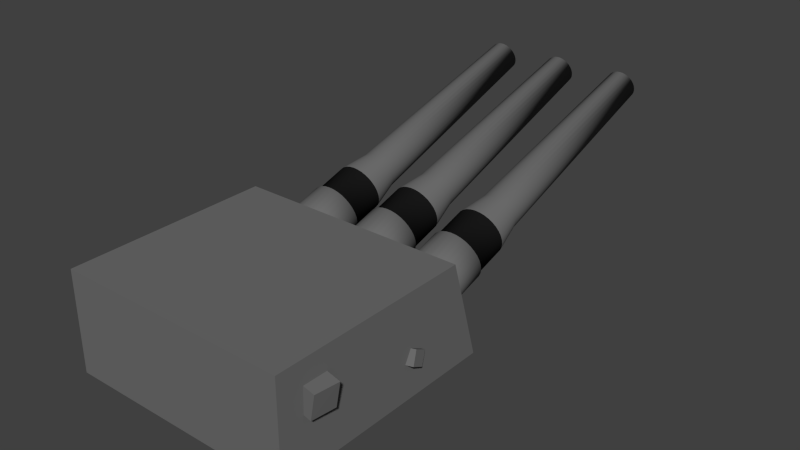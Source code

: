 # Source: turret.blend  (saved by Blender 2.68.0; exported with 4.5.12 LTS)
import bpy
from mathutils import Matrix  # noqa: F401  (used for matrix-valued properties, if any)

bpy.ops.wm.read_factory_settings(use_empty=True)
scene = bpy.context.scene
scene.name = 'Scene'

# ---- collections
col_collection_1 = bpy.data.collections.new('Collection 1'); scene.collection.children.link(col_collection_1)

# ---- materials (node trees are filled in below, after node groups)
mat_basecolor = bpy.data.materials.new('BaseColor')
mat_basecolor.alpha_threshold = 0.0
mat_basecolor.use_transparent_shadow = False
mat_basecolor.diffuse_color = (0.1574, 0.1574, 0.1574, 1.0)
mat_basecolor.specular_color = (0.1789, 0.1789, 0.1789)
mat_basecolor.roughness = 0.5
mat_basecolor.line_color = (0.0, 0.0, 0.0, 1.0)
mat_cannonaccent = bpy.data.materials.new('CannonAccent')
mat_cannonaccent.alpha_threshold = 0.0
mat_cannonaccent.use_transparent_shadow = False
mat_cannonaccent.diffuse_color = (0.01002, 0.01002, 0.01002, 1.0)
mat_cannonaccent.specular_color = (0.06998, 0.06998, 0.06998)
mat_cannonaccent.roughness = 0.5
mat_cannonaccent.line_color = (0.0, 0.0, 0.0, 1.0)
mat_insidecannon = bpy.data.materials.new('InsideCannon')
mat_insidecannon.alpha_threshold = 0.0
mat_insidecannon.use_transparent_shadow = False
mat_insidecannon.diffuse_color = (0.0, 0.0, 0.0, 1.0)
mat_insidecannon.specular_color = (0.0, 0.0, 0.0)
mat_insidecannon.roughness = 0.5
mat_insidecannon.line_color = (0.0, 0.0, 0.0, 1.0)

# ---- material node trees

# ---- world
world_world = bpy.data.worlds.new('World'); scene.world = world_world
world_world.color = (0.05088, 0.05088, 0.05088)
world_world.use_sun_shadow = False
world_world.sun_shadow_jitter_overblur = 0.0
world_world.cycles.sampling_method = 'MANUAL'
world_world.cycles.sample_map_resolution = 256

# ---- meshes
me_cylinder = bpy.data.meshes.new('Cylinder')
me_cylinder.from_pydata([(0.0, 1.0, -1.0), (0.0, 1.0, 1.0), (0.1951, 0.9808, -1.0), (0.1951, 0.9808, 1.0), (0.3827, 0.9239, -1.0), (0.3827, 0.9239, 1.0), (0.5556, 0.8315, -1.0), (0.5556, 0.8315, 1.0), (0.7071, 0.7071, -1.0), (0.7071, 0.7071, 1.0), (0.8315, 0.5556, -1.0), (0.8315, 0.5556, 1.0), (0.9239, 0.3827, -1.0), (0.9239, 0.3827, 1.0), (0.9808, 0.1951, -1.0), (0.9808, 0.1951, 1.0), (1.0, 7.55e-08, -1.0), (1.0, 7.55e-08, 1.0), (0.9808, -0.1951, -1.0), (0.9808, -0.1951, 1.0), (0.9239, -0.3827, -1.0), (0.9239, -0.3827, 1.0), (0.8315, -0.5556, -1.0), (0.8315, -0.5556, 1.0), (0.7071, -0.7071, -1.0), (0.7071, -0.7071, 1.0), (0.5556, -0.8315, -1.0), (0.5556, -0.8315, 1.0), (0.3827, -0.9239, -1.0), (0.3827, -0.9239, 1.0), (0.1951, -0.9808, -1.0), (0.1951, -0.9808, 1.0), (-3.258e-07, -1.0, -1.0), (-3.258e-07, -1.0, 1.0), (-0.1951, -0.9808, -1.0), (-0.1951, -0.9808, 1.0), (-0.3827, -0.9239, -1.0), (-0.3827, -0.9239, 1.0), (-0.5556, -0.8315, -1.0), (-0.5556, -0.8315, 1.0), (-0.7071, -0.7071, -1.0), (-0.7071, -0.7071, 1.0), (-0.8315, -0.5556, -1.0), (-0.8315, -0.5556, 1.0), (-0.9239, -0.3827, -1.0), (-0.9239, -0.3827, 1.0), (-0.9808, -0.1951, -1.0), (-0.9808, -0.1951, 1.0), (-1.0, 9.656e-07, -1.0), (-1.0, 9.656e-07, 1.0), (-0.9808, 0.1951, -1.0), (-0.9808, 0.1951, 1.0), (-0.9239, 0.3827, -1.0), (-0.9239, 0.3827, 1.0), (-0.8315, 0.5556, -1.0), (-0.8315, 0.5556, 1.0), (-0.7071, 0.7071, -1.0), (-0.7071, 0.7071, 1.0), (-0.5556, 0.8315, -1.0), (-0.5556, 0.8315, 1.0), (-0.3827, 0.9239, -1.0), (-0.3827, 0.9239, 1.0), (-0.1951, 0.9808, -1.0), (-0.1951, 0.9808, 1.0), (-1.242, -1.282, 0.6875), (-1.242, 1.263, 0.6875), (1.303, 1.263, 0.6875), (1.303, -1.282, 0.6875), (-1.242, -1.282, 8.477), (-1.242, 0.9418, 8.477), (1.303, 0.9418, 8.477), (1.303, -1.282, 8.477), (0.0536, 1.706, 4.005), (0.0002166, 1.707, 3.969), (0.0002169, 1.142, 2.578), (0.0002167, 1.71, 3.805), (0.05803, 1.141, 2.616), (0.05803, 1.708, 3.844), (0.1136, 1.136, 2.731), (0.1136, 1.703, 3.959), (0.1649, 1.128, 2.918), (0.1649, 1.695, 4.145), (0.2098, 1.117, 3.169), (0.2098, 1.684, 4.396), (0.2466, 1.104, 3.474), (0.2466, 1.671, 4.702), (0.274, 1.089, 3.823), (0.274, 1.656, 5.051), (0.2909, 1.073, 4.202), (0.2909, 1.64, 5.43), (0.2966, 1.056, 4.595), (0.2966, 1.623, 5.823), (0.2909, 1.039, 4.989), (0.2909, 1.606, 6.217), (0.274, 1.023, 5.368), (0.274, 1.59, 6.595), (0.2466, 1.008, 5.717), (0.2466, 1.575, 6.944), (0.2098, 0.9952, 6.022), (0.2098, 1.562, 7.25), (0.1649, 0.9845, 6.273), (0.1649, 1.552, 7.501), (0.1136, 0.9765, 6.46), (0.1136, 1.544, 7.688), (0.05803, 0.9716, 6.575), (0.05803, 1.539, 7.802), (0.0002166, 0.97, 6.613), (0.0002164, 1.537, 7.841), (-0.0576, 0.9716, 6.575), (-0.0576, 1.539, 7.802), (-0.1132, 0.9765, 6.46), (-0.1132, 1.544, 7.688), (-0.1644, 0.9845, 6.273), (-0.1644, 1.552, 7.501), (-0.2093, 0.9952, 6.022), (-0.2093, 1.562, 7.25), (-0.2462, 1.008, 5.717), (-0.2462, 1.575, 6.944), (-0.2736, 1.023, 5.368), (-0.2736, 1.59, 6.595), (-0.2904, 1.039, 4.989), (-0.2904, 1.606, 6.217), (-0.2961, 1.056, 4.595), (-0.2961, 1.623, 5.823), (-0.2904, 1.073, 4.202), (-0.2904, 1.64, 5.43), (-0.2736, 1.089, 3.823), (-0.2736, 1.656, 5.051), (-0.2462, 1.104, 3.474), (-0.2462, 1.671, 4.702), (-0.2093, 1.117, 3.169), (-0.2093, 1.684, 4.396), (-0.1644, 1.128, 2.918), (-0.1644, 1.695, 4.145), (-0.1132, 1.136, 2.731), (-0.1132, 1.703, 3.959), (-0.0576, 1.141, 2.616), (-0.0576, 1.708, 3.844), (0.1049, 1.701, 4.111), (0.1522, 1.694, 4.283), (0.1937, 1.684, 4.515), (0.2277, 1.672, 4.798), (0.253, 1.658, 5.12), (0.2686, 1.643, 5.469), (0.2739, 1.628, 5.833), (0.2686, 1.612, 6.196), (0.253, 1.597, 6.546), (0.2277, 1.583, 6.868), (0.1937, 1.571, 7.15), (0.1522, 1.561, 7.382), (0.1049, 1.554, 7.554), (0.0536, 1.55, 7.66), (0.0002164, 1.548, 7.696), (-0.05317, 1.55, 7.66), (-0.1045, 1.554, 7.554), (-0.1518, 1.561, 7.382), (-0.1933, 1.571, 7.15), (-0.2273, 1.583, 6.868), (-0.2526, 1.597, 6.546), (-0.2682, 1.612, 6.196), (-0.2734, 1.628, 5.833), (-0.2682, 1.643, 5.469), (-0.2526, 1.658, 5.12), (-0.2273, 1.672, 4.798), (-0.1933, 1.684, 4.515), (-0.1518, 1.694, 4.283), (-0.1045, 1.701, 4.111), (-0.05317, 1.706, 4.005), (0.0536, 2.073, 4.801), (0.0002165, 2.075, 4.765), (0.1049, 2.069, 4.907), (0.1522, 2.061, 5.079), (0.1937, 2.052, 5.311), (0.2277, 2.04, 5.593), (0.253, 2.026, 5.916), (0.2686, 2.011, 6.265), (0.2739, 1.995, 6.629), (0.2686, 1.98, 6.992), (0.253, 1.965, 7.342), (0.2277, 1.951, 7.664), (0.1937, 1.939, 7.946), (0.1522, 1.929, 8.178), (0.1049, 1.922, 8.35), (0.0536, 1.917, 8.456), (0.0002162, 1.916, 8.492), (-0.05317, 1.917, 8.456), (-0.1045, 1.922, 8.35), (-0.1518, 1.929, 8.178), (-0.1933, 1.939, 7.946), (-0.2273, 1.951, 7.664), (-0.2526, 1.965, 7.342), (-0.2682, 1.98, 6.992), (-0.2734, 1.995, 6.629), (-0.2682, 2.011, 6.265), (-0.2526, 2.026, 5.916), (-0.2273, 2.04, 5.593), (-0.1933, 2.052, 5.311), (-0.1518, 2.061, 5.079), (-0.1045, 2.069, 4.907), (-0.05317, 2.073, 4.801), (0.04251, 2.361, 5.838), (0.0002163, 2.362, 5.809), (0.08318, 2.357, 5.922), (0.1207, 2.351, 6.058), (0.1535, 2.343, 6.242), (0.1805, 2.334, 6.465), (0.2005, 2.323, 6.721), (0.2128, 2.311, 6.998), (0.217, 2.299, 7.285), (0.2128, 2.286, 7.573), (0.2005, 2.274, 7.85), (0.1805, 2.264, 8.106), (0.1535, 2.254, 8.329), (0.1207, 2.246, 8.513), (0.08318, 2.24, 8.649), (0.04251, 2.237, 8.733), (0.0002161, 2.236, 8.762), (-0.04208, 2.237, 8.733), (-0.08275, 2.24, 8.649), (-0.1202, 2.246, 8.513), (-0.1531, 2.254, 8.329), (-0.18, 2.264, 8.106), (-0.2001, 2.274, 7.85), (-0.2124, 2.286, 7.573), (-0.2166, 2.299, 7.285), (-0.2124, 2.311, 6.998), (-0.2001, 2.323, 6.721), (-0.18, 2.334, 6.465), (-0.1531, 2.343, 6.242), (-0.1202, 2.351, 6.058), (-0.08275, 2.357, 5.922), (-0.04208, 2.361, 5.838), (0.03301, 4.664, 11.18), (0.0002151, 4.665, 11.16), (0.06455, 4.661, 11.25), (0.09361, 4.656, 11.35), (0.1191, 4.65, 11.49), (0.14, 4.643, 11.67), (0.1555, 4.635, 11.86), (0.1651, 4.625, 12.08), (0.1683, 4.616, 12.3), (0.1651, 4.606, 12.53), (0.1555, 4.597, 12.74), (0.14, 4.589, 12.94), (0.1191, 4.581, 13.11), (0.09361, 4.575, 13.25), (0.06455, 4.571, 13.36), (0.03301, 4.568, 13.43), (0.000215, 4.567, 13.45), (-0.03258, 4.568, 13.43), (-0.06412, 4.571, 13.36), (-0.09318, 4.575, 13.25), (-0.1187, 4.581, 13.11), (-0.1396, 4.589, 12.94), (-0.1551, 4.597, 12.74), (-0.1647, 4.606, 12.53), (-0.1679, 4.616, 12.3), (-0.1647, 4.625, 12.08), (-0.1551, 4.635, 11.86), (-0.1396, 4.643, 11.67), (-0.1187, 4.65, 11.49), (-0.09318, 4.656, 11.35), (-0.06412, 4.661, 11.25), (-0.03258, 4.664, 11.18), (0.02574, 4.547, 11.2), (0.0002151, 4.547, 11.18), (0.05028, 4.545, 11.25), (0.0729, 4.541, 11.33), (0.09273, 4.536, 11.44), (0.109, 4.531, 11.58), (0.1211, 4.524, 11.73), (0.1285, 4.517, 11.9), (0.131, 4.509, 12.07), (0.1285, 4.502, 12.25), (0.1211, 4.495, 12.41), (0.109, 4.488, 12.57), (0.09273, 4.482, 12.7), (0.0729, 4.478, 12.81), (0.05028, 4.474, 12.9), (0.02574, 4.472, 12.95), (0.000215, 4.471, 12.96), (-0.02531, 4.472, 12.95), (-0.04985, 4.474, 12.9), (-0.07247, 4.478, 12.81), (-0.0923, 4.482, 12.7), (-0.1086, 4.488, 12.57), (-0.1207, 4.495, 12.41), (-0.1281, 4.502, 12.25), (-0.1306, 4.509, 12.07), (-0.1281, 4.517, 11.9), (-0.1207, 4.524, 11.73), (-0.1086, 4.531, 11.58), (-0.0923, 4.536, 11.44), (-0.07247, 4.541, 11.33), (-0.04985, 4.545, 11.25), (-0.02531, 4.547, 11.2), (0.8554, 1.706, 4.005), (0.802, 1.707, 3.969), (0.802, 1.142, 2.578), (0.802, 1.71, 3.805), (0.8598, 1.141, 2.616), (0.8598, 1.708, 3.844), (0.9154, 1.136, 2.731), (0.9154, 1.703, 3.959), (0.9666, 1.128, 2.918), (0.9666, 1.695, 4.145), (1.012, 1.117, 3.169), (1.012, 1.684, 4.396), (1.048, 1.104, 3.474), (1.048, 1.671, 4.702), (1.076, 1.089, 3.823), (1.076, 1.656, 5.051), (1.093, 1.073, 4.202), (1.093, 1.64, 5.43), (1.098, 1.056, 4.595), (1.098, 1.623, 5.823), (1.093, 1.039, 4.989), (1.093, 1.606, 6.217), (1.076, 1.023, 5.368), (1.076, 1.59, 6.595), (1.048, 1.008, 5.717), (1.048, 1.575, 6.944), (1.012, 0.9952, 6.022), (1.012, 1.562, 7.25), (0.9666, 0.9845, 6.273), (0.9666, 1.552, 7.501), (0.9154, 0.9765, 6.46), (0.9154, 1.544, 7.688), (0.8598, 0.9716, 6.575), (0.8598, 1.539, 7.802), (0.802, 0.97, 6.613), (0.802, 1.537, 7.841), (0.7442, 0.9716, 6.575), (0.7442, 1.539, 7.802), (0.6886, 0.9765, 6.46), (0.6886, 1.544, 7.688), (0.6373, 0.9845, 6.273), (0.6373, 1.552, 7.501), (0.5924, 0.9952, 6.022), (0.5924, 1.562, 7.25), (0.5556, 1.008, 5.717), (0.5556, 1.575, 6.944), (0.5282, 1.023, 5.368), (0.5282, 1.59, 6.595), (0.5113, 1.039, 4.989), (0.5113, 1.606, 6.217), (0.5056, 1.056, 4.595), (0.5056, 1.623, 5.823), (0.5113, 1.073, 4.202), (0.5113, 1.64, 5.43), (0.5282, 1.089, 3.823), (0.5282, 1.656, 5.051), (0.5556, 1.104, 3.474), (0.5556, 1.671, 4.702), (0.5924, 1.117, 3.169), (0.5924, 1.684, 4.396), (0.6373, 1.128, 2.918), (0.6373, 1.695, 4.145), (0.6886, 1.136, 2.731), (0.6886, 1.703, 3.959), (0.7442, 1.141, 2.616), (0.7442, 1.708, 3.844), (0.9067, 1.701, 4.111), (0.954, 1.694, 4.283), (0.9955, 1.684, 4.515), (1.03, 1.672, 4.798), (1.055, 1.658, 5.12), (1.07, 1.643, 5.469), (1.076, 1.628, 5.833), (1.07, 1.612, 6.196), (1.055, 1.597, 6.546), (1.03, 1.583, 6.868), (0.9955, 1.571, 7.15), (0.954, 1.561, 7.382), (0.9067, 1.554, 7.554), (0.8554, 1.55, 7.66), (0.802, 1.548, 7.696), (0.7486, 1.55, 7.66), (0.6973, 1.554, 7.554), (0.65, 1.561, 7.382), (0.6085, 1.571, 7.15), (0.5745, 1.583, 6.868), (0.5492, 1.597, 6.546), (0.5336, 1.612, 6.196), (0.5283, 1.628, 5.833), (0.5336, 1.643, 5.469), (0.5492, 1.658, 5.12), (0.5745, 1.672, 4.798), (0.6085, 1.684, 4.515), (0.65, 1.694, 4.283), (0.6973, 1.701, 4.111), (0.7486, 1.706, 4.005), (0.8554, 2.073, 4.801), (0.802, 2.075, 4.765), (0.9067, 2.069, 4.907), (0.954, 2.061, 5.079), (0.9955, 2.052, 5.311), (1.03, 2.04, 5.593), (1.055, 2.026, 5.916), (1.07, 2.011, 6.265), (1.076, 1.995, 6.629), (1.07, 1.98, 6.992), (1.055, 1.965, 7.342), (1.03, 1.951, 7.664), (0.9955, 1.939, 7.946), (0.954, 1.929, 8.178), (0.9067, 1.922, 8.35), (0.8554, 1.917, 8.456), (0.802, 1.916, 8.492), (0.7486, 1.917, 8.456), (0.6973, 1.922, 8.35), (0.65, 1.929, 8.178), (0.6085, 1.939, 7.946), (0.5745, 1.951, 7.664), (0.5492, 1.965, 7.342), (0.5336, 1.98, 6.992), (0.5283, 1.995, 6.629), (0.5336, 2.011, 6.265), (0.5492, 2.026, 5.916), (0.5745, 2.04, 5.593), (0.6085, 2.052, 5.311), (0.65, 2.061, 5.079), (0.6973, 2.069, 4.907), (0.7486, 2.073, 4.801), (0.8443, 2.361, 5.838), (0.802, 2.362, 5.809), (0.8849, 2.357, 5.922), (0.9224, 2.351, 6.058), (0.9553, 2.343, 6.242), (0.9822, 2.334, 6.465), (1.002, 2.323, 6.721), (1.015, 2.311, 6.998), (1.019, 2.299, 7.285), (1.015, 2.286, 7.573), (1.002, 2.274, 7.85), (0.9822, 2.264, 8.106), (0.9553, 2.254, 8.329), (0.9224, 2.246, 8.513), (0.8849, 2.24, 8.649), (0.8443, 2.237, 8.733), (0.802, 2.236, 8.762), (0.7597, 2.237, 8.733), (0.719, 2.24, 8.649), (0.6815, 2.246, 8.513), (0.6487, 2.254, 8.329), (0.6217, 2.264, 8.106), (0.6017, 2.274, 7.85), (0.5894, 2.286, 7.573), (0.5852, 2.299, 7.285), (0.5894, 2.311, 6.998), (0.6017, 2.323, 6.721), (0.6217, 2.334, 6.465), (0.6487, 2.343, 6.242), (0.6815, 2.351, 6.058), (0.719, 2.357, 5.922), (0.7597, 2.361, 5.838), (0.8348, 4.664, 11.18), (0.802, 4.665, 11.16), (0.8663, 4.661, 11.25), (0.8954, 4.656, 11.35), (0.9209, 4.65, 11.49), (0.9418, 4.643, 11.67), (0.9573, 4.635, 11.86), (0.9669, 4.625, 12.08), (0.9701, 4.616, 12.3), (0.9669, 4.606, 12.53), (0.9573, 4.597, 12.74), (0.9418, 4.589, 12.94), (0.9209, 4.581, 13.11), (0.8954, 4.575, 13.25), (0.8663, 4.571, 13.36), (0.8348, 4.568, 13.43), (0.802, 4.567, 13.45), (0.7692, 4.568, 13.43), (0.7376, 4.571, 13.36), (0.7086, 4.575, 13.25), (0.6831, 4.581, 13.11), (0.6622, 4.589, 12.94), (0.6467, 4.597, 12.74), (0.6371, 4.606, 12.53), (0.6339, 4.616, 12.3), (0.6371, 4.625, 12.08), (0.6467, 4.635, 11.86), (0.6622, 4.643, 11.67), (0.6831, 4.65, 11.49), (0.7086, 4.656, 11.35), (0.7376, 4.661, 11.25), (0.7692, 4.664, 11.18), (0.8275, 4.547, 11.2), (0.802, 4.547, 11.18), (0.8521, 4.545, 11.25), (0.8747, 4.541, 11.33), (0.8945, 4.536, 11.44), (0.9108, 4.531, 11.58), (0.9229, 4.524, 11.73), (0.9303, 4.517, 11.9), (0.9328, 4.509, 12.07), (0.9303, 4.502, 12.25), (0.9229, 4.495, 12.41), (0.9108, 4.488, 12.57), (0.8945, 4.482, 12.7), (0.8747, 4.478, 12.81), (0.8521, 4.474, 12.9), (0.8275, 4.472, 12.95), (0.802, 4.471, 12.96), (0.7765, 4.472, 12.95), (0.7519, 4.474, 12.9), (0.7293, 4.478, 12.81), (0.7095, 4.482, 12.7), (0.6932, 4.488, 12.57), (0.6811, 4.495, 12.41), (0.6737, 4.502, 12.25), (0.6711, 4.509, 12.07), (0.6737, 4.517, 11.9), (0.6811, 4.524, 11.73), (0.6932, 4.531, 11.58), (0.7095, 4.536, 11.44), (0.7293, 4.541, 11.33), (0.7519, 4.545, 11.25), (0.7765, 4.547, 11.2), (-0.7284, 1.706, 4.005), (-0.7818, 1.707, 3.969), (-0.7818, 1.142, 2.578), (-0.7818, 1.71, 3.805), (-0.7239, 1.141, 2.616), (-0.7239, 1.708, 3.844), (-0.6683, 1.136, 2.731), (-0.6683, 1.703, 3.959), (-0.6171, 1.128, 2.918), (-0.6171, 1.695, 4.145), (-0.5722, 1.117, 3.169), (-0.5722, 1.684, 4.396), (-0.5353, 1.104, 3.474), (-0.5353, 1.671, 4.702), (-0.508, 1.089, 3.823), (-0.508, 1.656, 5.051), (-0.4911, 1.073, 4.202), (-0.4911, 1.64, 5.43), (-0.4854, 1.056, 4.595), (-0.4854, 1.623, 5.823), (-0.4911, 1.039, 4.989), (-0.4911, 1.606, 6.217), (-0.508, 1.023, 5.368), (-0.508, 1.59, 6.595), (-0.5353, 1.008, 5.717), (-0.5353, 1.575, 6.944), (-0.5722, 0.9952, 6.022), (-0.5722, 1.562, 7.25), (-0.6171, 0.9845, 6.273), (-0.6171, 1.552, 7.501), (-0.6683, 0.9765, 6.46), (-0.6683, 1.544, 7.688), (-0.7239, 0.9716, 6.575), (-0.7239, 1.539, 7.802), (-0.7818, 0.97, 6.613), (-0.7818, 1.537, 7.841), (-0.8396, 0.9716, 6.575), (-0.8396, 1.539, 7.802), (-0.8952, 0.9765, 6.46), (-0.8952, 1.544, 7.688), (-0.9464, 0.9845, 6.273), (-0.9464, 1.552, 7.501), (-0.9913, 0.9952, 6.022), (-0.9913, 1.562, 7.25), (-1.028, 1.008, 5.717), (-1.028, 1.575, 6.944), (-1.056, 1.023, 5.368), (-1.056, 1.59, 6.595), (-1.072, 1.039, 4.989), (-1.072, 1.606, 6.217), (-1.078, 1.056, 4.595), (-1.078, 1.623, 5.823), (-1.072, 1.073, 4.202), (-1.072, 1.64, 5.43), (-1.056, 1.089, 3.823), (-1.056, 1.656, 5.051), (-1.028, 1.104, 3.474), (-1.028, 1.671, 4.702), (-0.9913, 1.117, 3.169), (-0.9913, 1.684, 4.396), (-0.9464, 1.128, 2.918), (-0.9464, 1.695, 4.145), (-0.8952, 1.136, 2.731), (-0.8952, 1.703, 3.959), (-0.8396, 1.141, 2.616), (-0.8396, 1.708, 3.844), (-0.677, 1.701, 4.111), (-0.6297, 1.694, 4.283), (-0.5883, 1.684, 4.515), (-0.5542, 1.672, 4.798), (-0.5289, 1.658, 5.12), (-0.5134, 1.643, 5.469), (-0.5081, 1.628, 5.833), (-0.5134, 1.612, 6.196), (-0.5289, 1.597, 6.546), (-0.5542, 1.583, 6.868), (-0.5883, 1.571, 7.15), (-0.6297, 1.561, 7.382), (-0.677, 1.554, 7.554), (-0.7284, 1.55, 7.66), (-0.7818, 1.548, 7.696), (-0.8351, 1.55, 7.66), (-0.8865, 1.554, 7.554), (-0.9338, 1.561, 7.382), (-0.9752, 1.571, 7.15), (-1.009, 1.583, 6.868), (-1.035, 1.597, 6.546), (-1.05, 1.612, 6.196), (-1.055, 1.628, 5.833), (-1.05, 1.643, 5.469), (-1.035, 1.658, 5.12), (-1.009, 1.672, 4.798), (-0.9752, 1.684, 4.515), (-0.9338, 1.694, 4.283), (-0.8865, 1.701, 4.111), (-0.8351, 1.706, 4.005), (-0.7284, 2.073, 4.801), (-0.7818, 2.075, 4.765), (-0.677, 2.069, 4.907), (-0.6297, 2.061, 5.079), (-0.5883, 2.052, 5.311), (-0.5542, 2.04, 5.593), (-0.5289, 2.026, 5.916), (-0.5134, 2.011, 6.265), (-0.5081, 1.995, 6.629), (-0.5134, 1.98, 6.992), (-0.5289, 1.965, 7.342), (-0.5542, 1.951, 7.664), (-0.5883, 1.939, 7.946), (-0.6297, 1.929, 8.178), (-0.677, 1.922, 8.35), (-0.7284, 1.917, 8.456), (-0.7818, 1.916, 8.492), (-0.8351, 1.917, 8.456), (-0.8865, 1.922, 8.35), (-0.9338, 1.929, 8.178), (-0.9752, 1.939, 7.946), (-1.009, 1.951, 7.664), (-1.035, 1.965, 7.342), (-1.05, 1.98, 6.992), (-1.055, 1.995, 6.629), (-1.05, 2.011, 6.265), (-1.035, 2.026, 5.916), (-1.009, 2.04, 5.593), (-0.9752, 2.052, 5.311), (-0.9338, 2.061, 5.079), (-0.8865, 2.069, 4.907), (-0.8351, 2.073, 4.801), (-0.7395, 2.361, 5.838), (-0.7818, 2.362, 5.809), (-0.6988, 2.357, 5.922), (-0.6613, 2.351, 6.058), (-0.6285, 2.343, 6.242), (-0.6015, 2.334, 6.465), (-0.5815, 2.323, 6.721), (-0.5691, 2.311, 6.998), (-0.565, 2.299, 7.285), (-0.5691, 2.286, 7.573), (-0.5815, 2.274, 7.85), (-0.6015, 2.264, 8.106), (-0.6285, 2.254, 8.329), (-0.6613, 2.246, 8.513), (-0.6988, 2.24, 8.649), (-0.7395, 2.237, 8.733), (-0.7818, 2.236, 8.762), (-0.824, 2.237, 8.733), (-0.8647, 2.24, 8.649), (-0.9022, 2.246, 8.513), (-0.935, 2.254, 8.329), (-0.962, 2.264, 8.106), (-0.982, 2.274, 7.85), (-0.9944, 2.286, 7.573), (-0.9985, 2.299, 7.285), (-0.9944, 2.311, 6.998), (-0.982, 2.323, 6.721), (-0.962, 2.334, 6.465), (-0.935, 2.343, 6.242), (-0.9022, 2.351, 6.058), (-0.8647, 2.357, 5.922), (-0.824, 2.361, 5.838), (-0.749, 4.664, 11.18), (-0.7818, 4.665, 11.16), (-0.7174, 4.661, 11.25), (-0.6884, 4.656, 11.35), (-0.6629, 4.65, 11.49), (-0.642, 4.643, 11.67), (-0.6264, 4.635, 11.86), (-0.6169, 4.625, 12.08), (-0.6136, 4.616, 12.3), (-0.6169, 4.606, 12.53), (-0.6264, 4.597, 12.74), (-0.642, 4.589, 12.94), (-0.6629, 4.581, 13.11), (-0.6884, 4.575, 13.25), (-0.7174, 4.571, 13.36), (-0.749, 4.568, 13.43), (-0.7818, 4.567, 13.45), (-0.8146, 4.568, 13.43), (-0.8461, 4.571, 13.36), (-0.8752, 4.575, 13.25), (-0.9006, 4.581, 13.11), (-0.9215, 4.589, 12.94), (-0.9371, 4.597, 12.74), (-0.9466, 4.606, 12.53), (-0.9499, 4.616, 12.3), (-0.9466, 4.625, 12.08), (-0.9371, 4.635, 11.86), (-0.9215, 4.643, 11.67), (-0.9006, 4.65, 11.49), (-0.8752, 4.656, 11.35), (-0.8461, 4.661, 11.25), (-0.8146, 4.664, 11.18), (-0.7562, 4.547, 11.2), (-0.7818, 4.547, 11.18), (-0.7317, 4.545, 11.25), (-0.7091, 4.541, 11.33), (-0.6892, 4.536, 11.44), (-0.673, 4.531, 11.58), (-0.6609, 4.524, 11.73), (-0.6534, 4.517, 11.9), (-0.6509, 4.509, 12.07), (-0.6534, 4.502, 12.25), (-0.6609, 4.495, 12.41), (-0.673, 4.488, 12.57), (-0.6892, 4.482, 12.7), (-0.7091, 4.478, 12.81), (-0.7317, 4.474, 12.9), (-0.7562, 4.472, 12.95), (-0.7818, 4.471, 12.96), (-0.8073, 4.472, 12.95), (-0.8318, 4.474, 12.9), (-0.8544, 4.478, 12.81), (-0.8743, 4.482, 12.7), (-0.8905, 4.488, 12.57), (-0.9026, 4.495, 12.41), (-0.9101, 4.502, 12.25), (-0.9126, 4.509, 12.07), (-0.9101, 4.517, 11.9), (-0.9026, 4.524, 11.73), (-0.8905, 4.531, 11.58), (-0.8743, 4.536, 11.44), (-0.8544, 4.541, 11.33), (-0.8318, 4.545, 11.25), (-0.8073, 4.547, 11.2), (1.122, -0.9875, 4.998), (1.145, -0.7176, 4.942), (1.411, -0.7417, 4.622), (1.388, -1.012, 4.677), (1.167, -0.9836, 6.899), (1.19, -0.7137, 6.843), (1.457, -0.7378, 6.523), (1.433, -1.008, 6.579), (1.193, 0.4447, 3.848), (1.206, 0.3081, 4.367), (1.359, 0.332, 4.488), (1.346, 0.4685, 3.969), (1.219, 0.3745, 2.879), (1.232, 0.238, 3.398), (1.385, 0.2618, 3.519), (1.372, 0.3984, 3.0), (-1.303, -0.7745, 3.848), (-1.29, -0.911, 4.367), (-1.138, -0.8872, 4.488), (-1.151, -0.7506, 3.969), (-1.277, -0.8446, 2.879), (-1.264, -0.9812, 3.398), (-1.112, -0.9573, 3.519), (-1.125, -0.8208, 3.0), (-1.375, 0.2878, 4.998), (-1.352, 0.5577, 4.942), (-1.086, 0.5336, 4.622), (-1.109, 0.2637, 4.677), (-1.329, 0.2917, 6.899), (-1.306, 0.5616, 6.843), (-1.04, 0.5375, 6.523), (-1.063, 0.2676, 6.579)], [], [(0, 1, 3, 2), (2, 3, 5, 4), (4, 5, 7, 6), (6, 7, 9, 8), (8, 9, 11, 10), (10, 11, 13, 12), (12, 13, 15, 14), (14, 15, 17, 16), (16, 17, 19, 18), (18, 19, 21, 20), (20, 21, 23, 22), (22, 23, 25, 24), (24, 25, 27, 26), (26, 27, 29, 28), (28, 29, 31, 30), (30, 31, 33, 32), (32, 33, 35, 34), (34, 35, 37, 36), (36, 37, 39, 38), (38, 39, 41, 40), (40, 41, 43, 42), (42, 43, 45, 44), (44, 45, 47, 46), (46, 47, 49, 48), (48, 49, 51, 50), (50, 51, 53, 52), (52, 53, 55, 54), (54, 55, 57, 56), (56, 57, 59, 58), (58, 59, 61, 60), (3, 1, 63, 61, 59, 57, 55, 53, 51, 49, 47, 45, 43, 41, 39, 37, 35, 33, 31, 29, 27, 25, 23, 21, 19, 17, 15, 13, 11, 9, 7, 5), (62, 63, 1, 0), (60, 61, 63, 62), (68, 69, 65, 64), (69, 70, 66, 65), (70, 71, 67, 66), (71, 68, 64, 67), (64, 65, 66, 67), (71, 70, 69, 68), (151, 150, 182, 183), (119, 117, 157, 158), (74, 75, 77, 76), (144, 143, 175, 176), (105, 103, 150, 151), (76, 77, 79, 78), (72, 73, 169, 168), (83, 81, 139, 140), (78, 79, 81, 80), (162, 161, 193, 194), (97, 95, 146, 147), (80, 81, 83, 82), (155, 154, 186, 187), (111, 109, 153, 154), (82, 83, 85, 84), (148, 147, 179, 180), (125, 123, 160, 161), (84, 85, 87, 86), (141, 140, 172, 173), (89, 87, 142, 143), (86, 87, 89, 88), (166, 165, 197, 198), (103, 101, 149, 150), (88, 89, 91, 90), (159, 158, 190, 191), (77, 75, 73, 72), (90, 91, 93, 92), (152, 151, 183, 184), (117, 115, 156, 157), (92, 93, 95, 94), (145, 144, 176, 177), (131, 129, 163, 164), (94, 95, 97, 96), (138, 72, 168, 170), (81, 79, 138, 139), (96, 97, 99, 98), (163, 162, 194, 195), (95, 93, 145, 146), (98, 99, 101, 100), (156, 155, 187, 188), (109, 107, 152, 153), (100, 101, 103, 102), (149, 148, 180, 181), (123, 121, 159, 160), (102, 103, 105, 104), (142, 141, 173, 174), (137, 135, 166, 167), (104, 105, 107, 106), (167, 166, 198, 199), (75, 137, 167, 73), (106, 107, 109, 108), (160, 159, 191, 192), (87, 85, 141, 142), (108, 109, 111, 110), (153, 152, 184, 185), (101, 99, 148, 149), (110, 111, 113, 112), (146, 145, 177, 178), (115, 113, 155, 156), (112, 113, 115, 114), (139, 138, 170, 171), (129, 127, 162, 163), (114, 115, 117, 116), (164, 163, 195, 196), (79, 77, 72, 138), (116, 117, 119, 118), (157, 156, 188, 189), (93, 91, 144, 145), (118, 119, 121, 120), (150, 149, 181, 182), (107, 105, 151, 152), (120, 121, 123, 122), (143, 142, 174, 175), (121, 119, 158, 159), (122, 123, 125, 124), (161, 160, 192, 193), (135, 133, 165, 166), (124, 125, 127, 126), (73, 167, 199, 169), (85, 83, 140, 141), (126, 127, 129, 128), (154, 153, 185, 186), (99, 97, 147, 148), (128, 129, 131, 130), (188, 187, 219, 220), (113, 111, 154, 155), (130, 131, 133, 132), (91, 89, 143, 144), (147, 146, 178, 179), (132, 133, 135, 134), (127, 125, 161, 162), (136, 137, 75, 74), (134, 135, 137, 136), (158, 157, 189, 190), (133, 131, 164, 165), (74, 76, 78, 80, 82, 84, 86, 88, 90, 92, 94, 96, 98, 100, 102, 104, 106, 108, 110, 112, 114, 116, 118, 120, 122, 124, 126, 128, 130, 132, 134, 136), (165, 164, 196, 197), (140, 139, 171, 172), (217, 216, 248, 249), (191, 190, 222, 223), (194, 193, 225, 226), (197, 196, 228, 229), (169, 199, 231, 201), (171, 170, 202, 203), (174, 173, 205, 206), (177, 176, 208, 209), (180, 179, 211, 212), (183, 182, 214, 215), (186, 185, 217, 218), (189, 188, 220, 221), (192, 191, 223, 224), (195, 194, 226, 227), (198, 197, 229, 230), (168, 169, 201, 200), (172, 171, 203, 204), (175, 174, 206, 207), (178, 177, 209, 210), (181, 180, 212, 213), (184, 183, 215, 216), (187, 186, 218, 219), (190, 189, 221, 222), (193, 192, 224, 225), (196, 195, 227, 228), (199, 198, 230, 231), (170, 168, 200, 202), (173, 172, 204, 205), (176, 175, 207, 208), (179, 178, 210, 211), (182, 181, 213, 214), (185, 184, 216, 217), (246, 245, 277, 278), (220, 219, 251, 252), (223, 222, 254, 255), (226, 225, 257, 258), (229, 228, 260, 261), (201, 231, 263, 233), (203, 202, 234, 235), (206, 205, 237, 238), (209, 208, 240, 241), (212, 211, 243, 244), (215, 214, 246, 247), (218, 217, 249, 250), (221, 220, 252, 253), (224, 223, 255, 256), (227, 226, 258, 259), (230, 229, 261, 262), (200, 201, 233, 232), (204, 203, 235, 236), (207, 206, 238, 239), (210, 209, 241, 242), (213, 212, 244, 245), (216, 215, 247, 248), (219, 218, 250, 251), (222, 221, 253, 254), (225, 224, 256, 257), (228, 227, 259, 260), (231, 230, 262, 263), (202, 200, 232, 234), (205, 204, 236, 237), (208, 207, 239, 240), (211, 210, 242, 243), (214, 213, 245, 246), (264, 265, 295, 294, 293, 292, 291, 290, 289, 288, 287, 286, 285, 284, 283, 282, 281, 280, 279, 278, 277, 276, 275, 274, 273, 272, 271, 270, 269, 268, 267, 266), (249, 248, 280, 281), (252, 251, 283, 284), (255, 254, 286, 287), (258, 257, 289, 290), (261, 260, 292, 293), (233, 263, 295, 265), (235, 234, 266, 267), (238, 237, 269, 270), (241, 240, 272, 273), (244, 243, 275, 276), (247, 246, 278, 279), (250, 249, 281, 282), (253, 252, 284, 285), (256, 255, 287, 288), (259, 258, 290, 291), (262, 261, 293, 294), (232, 233, 265, 264), (236, 235, 267, 268), (239, 238, 270, 271), (242, 241, 273, 274), (245, 244, 276, 277), (248, 247, 279, 280), (251, 250, 282, 283), (254, 253, 285, 286), (257, 256, 288, 289), (260, 259, 291, 292), (263, 262, 294, 295), (234, 232, 264, 266), (237, 236, 268, 269), (240, 239, 271, 272), (243, 242, 274, 275), (375, 374, 406, 407), (343, 341, 381, 382), (298, 299, 301, 300), (368, 367, 399, 400), (329, 327, 374, 375), (300, 301, 303, 302), (296, 297, 393, 392), (307, 305, 363, 364), (302, 303, 305, 304), (386, 385, 417, 418), (321, 319, 370, 371), (304, 305, 307, 306), (379, 378, 410, 411), (335, 333, 377, 378), (306, 307, 309, 308), (372, 371, 403, 404), (349, 347, 384, 385), (308, 309, 311, 310), (365, 364, 396, 397), (313, 311, 366, 367), (310, 311, 313, 312), (390, 389, 421, 422), (327, 325, 373, 374), (312, 313, 315, 314), (383, 382, 414, 415), (301, 299, 297, 296), (314, 315, 317, 316), (376, 375, 407, 408), (341, 339, 380, 381), (316, 317, 319, 318), (369, 368, 400, 401), (355, 353, 387, 388), (318, 319, 321, 320), (362, 296, 392, 394), (305, 303, 362, 363), (320, 321, 323, 322), (387, 386, 418, 419), (319, 317, 369, 370), (322, 323, 325, 324), (380, 379, 411, 412), (333, 331, 376, 377), (324, 325, 327, 326), (373, 372, 404, 405), (347, 345, 383, 384), (326, 327, 329, 328), (366, 365, 397, 398), (361, 359, 390, 391), (328, 329, 331, 330), (391, 390, 422, 423), (299, 361, 391, 297), (330, 331, 333, 332), (384, 383, 415, 416), (311, 309, 365, 366), (332, 333, 335, 334), (377, 376, 408, 409), (325, 323, 372, 373), (334, 335, 337, 336), (370, 369, 401, 402), (339, 337, 379, 380), (336, 337, 339, 338), (363, 362, 394, 395), (353, 351, 386, 387), (338, 339, 341, 340), (388, 387, 419, 420), (303, 301, 296, 362), (340, 341, 343, 342), (381, 380, 412, 413), (317, 315, 368, 369), (342, 343, 345, 344), (374, 373, 405, 406), (331, 329, 375, 376), (344, 345, 347, 346), (367, 366, 398, 399), (345, 343, 382, 383), (346, 347, 349, 348), (385, 384, 416, 417), (359, 357, 389, 390), (348, 349, 351, 350), (297, 391, 423, 393), (309, 307, 364, 365), (350, 351, 353, 352), (378, 377, 409, 410), (323, 321, 371, 372), (352, 353, 355, 354), (412, 411, 443, 444), (337, 335, 378, 379), (354, 355, 357, 356), (315, 313, 367, 368), (371, 370, 402, 403), (356, 357, 359, 358), (351, 349, 385, 386), (360, 361, 299, 298), (358, 359, 361, 360), (382, 381, 413, 414), (357, 355, 388, 389), (298, 300, 302, 304, 306, 308, 310, 312, 314, 316, 318, 320, 322, 324, 326, 328, 330, 332, 334, 336, 338, 340, 342, 344, 346, 348, 350, 352, 354, 356, 358, 360), (389, 388, 420, 421), (364, 363, 395, 396), (441, 440, 472, 473), (415, 414, 446, 447), (418, 417, 449, 450), (421, 420, 452, 453), (393, 423, 455, 425), (395, 394, 426, 427), (398, 397, 429, 430), (401, 400, 432, 433), (404, 403, 435, 436), (407, 406, 438, 439), (410, 409, 441, 442), (413, 412, 444, 445), (416, 415, 447, 448), (419, 418, 450, 451), (422, 421, 453, 454), (392, 393, 425, 424), (396, 395, 427, 428), (399, 398, 430, 431), (402, 401, 433, 434), (405, 404, 436, 437), (408, 407, 439, 440), (411, 410, 442, 443), (414, 413, 445, 446), (417, 416, 448, 449), (420, 419, 451, 452), (423, 422, 454, 455), (394, 392, 424, 426), (397, 396, 428, 429), (400, 399, 431, 432), (403, 402, 434, 435), (406, 405, 437, 438), (409, 408, 440, 441), (470, 469, 501, 502), (444, 443, 475, 476), (447, 446, 478, 479), (450, 449, 481, 482), (453, 452, 484, 485), (425, 455, 487, 457), (427, 426, 458, 459), (430, 429, 461, 462), (433, 432, 464, 465), (436, 435, 467, 468), (439, 438, 470, 471), (442, 441, 473, 474), (445, 444, 476, 477), (448, 447, 479, 480), (451, 450, 482, 483), (454, 453, 485, 486), (424, 425, 457, 456), (428, 427, 459, 460), (431, 430, 462, 463), (434, 433, 465, 466), (437, 436, 468, 469), (440, 439, 471, 472), (443, 442, 474, 475), (446, 445, 477, 478), (449, 448, 480, 481), (452, 451, 483, 484), (455, 454, 486, 487), (426, 424, 456, 458), (429, 428, 460, 461), (432, 431, 463, 464), (435, 434, 466, 467), (438, 437, 469, 470), (488, 489, 519, 518, 517, 516, 515, 514, 513, 512, 511, 510, 509, 508, 507, 506, 505, 504, 503, 502, 501, 500, 499, 498, 497, 496, 495, 494, 493, 492, 491, 490), (473, 472, 504, 505), (476, 475, 507, 508), (479, 478, 510, 511), (482, 481, 513, 514), (485, 484, 516, 517), (457, 487, 519, 489), (459, 458, 490, 491), (462, 461, 493, 494), (465, 464, 496, 497), (468, 467, 499, 500), (471, 470, 502, 503), (474, 473, 505, 506), (477, 476, 508, 509), (480, 479, 511, 512), (483, 482, 514, 515), (486, 485, 517, 518), (456, 457, 489, 488), (460, 459, 491, 492), (463, 462, 494, 495), (466, 465, 497, 498), (469, 468, 500, 501), (472, 471, 503, 504), (475, 474, 506, 507), (478, 477, 509, 510), (481, 480, 512, 513), (484, 483, 515, 516), (487, 486, 518, 519), (458, 456, 488, 490), (461, 460, 492, 493), (464, 463, 495, 496), (467, 466, 498, 499), (599, 598, 630, 631), (567, 565, 605, 606), (522, 523, 525, 524), (592, 591, 623, 624), (553, 551, 598, 599), (524, 525, 527, 526), (520, 521, 617, 616), (531, 529, 587, 588), (526, 527, 529, 528), (610, 609, 641, 642), (545, 543, 594, 595), (528, 529, 531, 530), (603, 602, 634, 635), (559, 557, 601, 602), (530, 531, 533, 532), (596, 595, 627, 628), (573, 571, 608, 609), (532, 533, 535, 534), (589, 588, 620, 621), (537, 535, 590, 591), (534, 535, 537, 536), (614, 613, 645, 646), (551, 549, 597, 598), (536, 537, 539, 538), (607, 606, 638, 639), (525, 523, 521, 520), (538, 539, 541, 540), (600, 599, 631, 632), (565, 563, 604, 605), (540, 541, 543, 542), (593, 592, 624, 625), (579, 577, 611, 612), (542, 543, 545, 544), (586, 520, 616, 618), (529, 527, 586, 587), (544, 545, 547, 546), (611, 610, 642, 643), (543, 541, 593, 594), (546, 547, 549, 548), (604, 603, 635, 636), (557, 555, 600, 601), (548, 549, 551, 550), (597, 596, 628, 629), (571, 569, 607, 608), (550, 551, 553, 552), (590, 589, 621, 622), (585, 583, 614, 615), (552, 553, 555, 554), (615, 614, 646, 647), (523, 585, 615, 521), (554, 555, 557, 556), (608, 607, 639, 640), (535, 533, 589, 590), (556, 557, 559, 558), (601, 600, 632, 633), (549, 547, 596, 597), (558, 559, 561, 560), (594, 593, 625, 626), (563, 561, 603, 604), (560, 561, 563, 562), (587, 586, 618, 619), (577, 575, 610, 611), (562, 563, 565, 564), (612, 611, 643, 644), (527, 525, 520, 586), (564, 565, 567, 566), (605, 604, 636, 637), (541, 539, 592, 593), (566, 567, 569, 568), (598, 597, 629, 630), (555, 553, 599, 600), (568, 569, 571, 570), (591, 590, 622, 623), (569, 567, 606, 607), (570, 571, 573, 572), (609, 608, 640, 641), (583, 581, 613, 614), (572, 573, 575, 574), (521, 615, 647, 617), (533, 531, 588, 589), (574, 575, 577, 576), (602, 601, 633, 634), (547, 545, 595, 596), (576, 577, 579, 578), (636, 635, 667, 668), (561, 559, 602, 603), (578, 579, 581, 580), (539, 537, 591, 592), (595, 594, 626, 627), (580, 581, 583, 582), (575, 573, 609, 610), (584, 585, 523, 522), (582, 583, 585, 584), (606, 605, 637, 638), (581, 579, 612, 613), (522, 524, 526, 528, 530, 532, 534, 536, 538, 540, 542, 544, 546, 548, 550, 552, 554, 556, 558, 560, 562, 564, 566, 568, 570, 572, 574, 576, 578, 580, 582, 584), (613, 612, 644, 645), (588, 587, 619, 620), (665, 664, 696, 697), (639, 638, 670, 671), (642, 641, 673, 674), (645, 644, 676, 677), (617, 647, 679, 649), (619, 618, 650, 651), (622, 621, 653, 654), (625, 624, 656, 657), (628, 627, 659, 660), (631, 630, 662, 663), (634, 633, 665, 666), (637, 636, 668, 669), (640, 639, 671, 672), (643, 642, 674, 675), (646, 645, 677, 678), (616, 617, 649, 648), (620, 619, 651, 652), (623, 622, 654, 655), (626, 625, 657, 658), (629, 628, 660, 661), (632, 631, 663, 664), (635, 634, 666, 667), (638, 637, 669, 670), (641, 640, 672, 673), (644, 643, 675, 676), (647, 646, 678, 679), (618, 616, 648, 650), (621, 620, 652, 653), (624, 623, 655, 656), (627, 626, 658, 659), (630, 629, 661, 662), (633, 632, 664, 665), (694, 693, 725, 726), (668, 667, 699, 700), (671, 670, 702, 703), (674, 673, 705, 706), (677, 676, 708, 709), (649, 679, 711, 681), (651, 650, 682, 683), (654, 653, 685, 686), (657, 656, 688, 689), (660, 659, 691, 692), (663, 662, 694, 695), (666, 665, 697, 698), (669, 668, 700, 701), (672, 671, 703, 704), (675, 674, 706, 707), (678, 677, 709, 710), (648, 649, 681, 680), (652, 651, 683, 684), (655, 654, 686, 687), (658, 657, 689, 690), (661, 660, 692, 693), (664, 663, 695, 696), (667, 666, 698, 699), (670, 669, 701, 702), (673, 672, 704, 705), (676, 675, 707, 708), (679, 678, 710, 711), (650, 648, 680, 682), (653, 652, 684, 685), (656, 655, 687, 688), (659, 658, 690, 691), (662, 661, 693, 694), (712, 713, 743, 742, 741, 740, 739, 738, 737, 736, 735, 734, 733, 732, 731, 730, 729, 728, 727, 726, 725, 724, 723, 722, 721, 720, 719, 718, 717, 716, 715, 714), (697, 696, 728, 729), (700, 699, 731, 732), (703, 702, 734, 735), (706, 705, 737, 738), (709, 708, 740, 741), (681, 711, 743, 713), (683, 682, 714, 715), (686, 685, 717, 718), (689, 688, 720, 721), (692, 691, 723, 724), (695, 694, 726, 727), (698, 697, 729, 730), (701, 700, 732, 733), (704, 703, 735, 736), (707, 706, 738, 739), (710, 709, 741, 742), (680, 681, 713, 712), (684, 683, 715, 716), (687, 686, 718, 719), (690, 689, 721, 722), (693, 692, 724, 725), (696, 695, 727, 728), (699, 698, 730, 731), (702, 701, 733, 734), (705, 704, 736, 737), (708, 707, 739, 740), (711, 710, 742, 743), (682, 680, 712, 714), (685, 684, 716, 717), (688, 687, 719, 720), (691, 690, 722, 723), (748, 749, 745, 744), (749, 750, 746, 745), (750, 751, 747, 746), (751, 748, 744, 747), (744, 745, 746, 747), (751, 750, 749, 748), (756, 757, 753, 752), (757, 758, 754, 753), (758, 759, 755, 754), (759, 756, 752, 755), (752, 753, 754, 755), (759, 758, 757, 756), (764, 765, 761, 760), (765, 766, 762, 761), (766, 767, 763, 762), (767, 764, 760, 763), (760, 761, 762, 763), (767, 766, 765, 764), (772, 773, 769, 768), (773, 774, 770, 769), (774, 775, 771, 770), (775, 772, 768, 771), (768, 769, 770, 771), (775, 774, 773, 772)])
me_cylinder.polygons.foreach_set('use_smooth', [1, 1, 1, 1, 1, 1, 1, 1, 1, 1, 1, 1, 1, 1, 1, 1, 1, 1, 1, 1, 1, 1, 1, 1, 1, 1, 1, 1, 1, 1, 0, 1, 1, 0, 0, 0, 0, 0, 0, 1, 1, 1, 1, 1, 1, 1, 1, 1, 1, 1, 1, 1, 1, 1, 1, 1, 1, 1, 1, 1, 1, 1, 1, 1, 1, 1, 1, 1, 1, 1, 1, 1, 1, 1, 1, 1, 1, 1, 1, 1, 1, 1, 1, 1, 1, 1, 1, 1, 1, 1, 1, 1, 1, 1, 1, 1, 1, 1, 1, 1, 1, 1, 1, 1, 1, 1, 1, 1, 1, 1, 1, 1, 1, 1, 1, 1, 1, 1, 1, 1, 1, 1, 1, 1, 1, 1, 1, 1, 1, 1, 1, 1, 1, 1, 0, 1, 1, 1, 1, 1, 1, 1, 1, 1, 1, 1, 1, 1, 1, 1, 1, 1, 1, 1, 1, 1, 1, 1, 1, 1, 1, 1, 1, 1, 1, 1, 1, 1, 1, 0, 1, 1, 1, 1, 1, 1, 1, 1, 1, 1, 1, 1, 1, 1, 1, 1, 1, 1, 1, 1, 1, 1, 1, 1, 1, 1, 1, 1, 1, 1, 1, 0, 0, 0, 0, 0, 0, 0, 0, 0, 0, 0, 0, 0, 0, 0, 0, 0, 0, 0, 0, 0, 0, 0, 0, 0, 0, 0, 0, 0, 0, 0, 0, 1, 1, 1, 1, 1, 1, 1, 1, 1, 1, 1, 1, 1, 1, 1, 1, 1, 1, 1, 1, 1, 1, 1, 1, 1, 1, 1, 1, 1, 1, 1, 1, 1, 1, 1, 1, 1, 1, 1, 1, 1, 1, 1, 1, 1, 1, 1, 1, 1, 1, 1, 1, 1, 1, 1, 1, 1, 1, 1, 1, 1, 1, 1, 1, 1, 1, 1, 1, 1, 1, 1, 1, 1, 1, 1, 1, 1, 1, 1, 1, 1, 1, 1, 1, 1, 1, 1, 1, 1, 1, 1, 1, 1, 1, 1, 0, 1, 1, 1, 1, 1, 1, 1, 1, 1, 1, 1, 1, 1, 1, 1, 1, 1, 1, 1, 1, 1, 1, 1, 1, 1, 1, 1, 1, 1, 1, 1, 1, 1, 1, 0, 1, 1, 1, 1, 1, 1, 1, 1, 1, 1, 1, 1, 1, 1, 1, 1, 1, 1, 1, 1, 1, 1, 1, 1, 1, 1, 1, 1, 1, 1, 1, 0, 0, 0, 0, 0, 0, 0, 0, 0, 0, 0, 0, 0, 0, 0, 0, 0, 0, 0, 0, 0, 0, 0, 0, 0, 0, 0, 0, 0, 0, 0, 0, 1, 1, 1, 1, 1, 1, 1, 1, 1, 1, 1, 1, 1, 1, 1, 1, 1, 1, 1, 1, 1, 1, 1, 1, 1, 1, 1, 1, 1, 1, 1, 1, 1, 1, 1, 1, 1, 1, 1, 1, 1, 1, 1, 1, 1, 1, 1, 1, 1, 1, 1, 1, 1, 1, 1, 1, 1, 1, 1, 1, 1, 1, 1, 1, 1, 1, 1, 1, 1, 1, 1, 1, 1, 1, 1, 1, 1, 1, 1, 1, 1, 1, 1, 1, 1, 1, 1, 1, 1, 1, 1, 1, 1, 1, 1, 0, 1, 1, 1, 1, 1, 1, 1, 1, 1, 1, 1, 1, 1, 1, 1, 1, 1, 1, 1, 1, 1, 1, 1, 1, 1, 1, 1, 1, 1, 1, 1, 1, 1, 1, 0, 1, 1, 1, 1, 1, 1, 1, 1, 1, 1, 1, 1, 1, 1, 1, 1, 1, 1, 1, 1, 1, 1, 1, 1, 1, 1, 1, 1, 1, 1, 1, 0, 0, 0, 0, 0, 0, 0, 0, 0, 0, 0, 0, 0, 0, 0, 0, 0, 0, 0, 0, 0, 0, 0, 0, 0, 0, 0, 0, 0, 0, 0, 0, 0, 0, 0, 0, 0, 0, 0, 0, 0, 0, 0, 0, 0, 0, 0, 0, 0, 0, 0, 0, 0, 0, 0, 0])
me_cylinder.polygons.foreach_set('material_index', [0, 0, 0, 0, 0, 0, 0, 0, 0, 0, 0, 0, 0, 0, 0, 0, 0, 0, 0, 0, 0, 0, 0, 0, 0, 0, 0, 0, 0, 0, 0, 0, 0, 0, 0, 0, 0, 0, 0, 1, 0, 0, 1, 0, 0, 1, 0, 0, 1, 0, 0, 1, 0, 0, 1, 0, 0, 1, 0, 0, 1, 0, 0, 1, 0, 0, 1, 0, 0, 1, 0, 0, 1, 0, 0, 1, 0, 0, 1, 0, 0, 1, 0, 0, 1, 0, 0, 1, 0, 0, 1, 0, 0, 1, 0, 0, 1, 0, 0, 1, 0, 0, 1, 0, 0, 1, 0, 0, 1, 0, 0, 1, 0, 0, 1, 0, 0, 1, 0, 0, 1, 0, 0, 0, 0, 0, 0, 1, 0, 0, 0, 0, 1, 0, 0, 1, 1, 0, 0, 0, 0, 0, 0, 0, 0, 0, 0, 0, 0, 0, 0, 0, 0, 0, 0, 0, 0, 0, 0, 0, 0, 0, 0, 0, 0, 0, 0, 0, 0, 0, 0, 0, 0, 0, 0, 0, 0, 0, 0, 0, 0, 0, 0, 0, 0, 0, 0, 0, 0, 0, 0, 0, 0, 0, 0, 0, 0, 0, 0, 0, 0, 2, 0, 0, 0, 0, 0, 0, 0, 0, 0, 0, 0, 0, 0, 0, 0, 0, 0, 0, 0, 0, 0, 0, 0, 0, 0, 0, 0, 0, 0, 0, 0, 1, 0, 0, 1, 0, 0, 1, 0, 0, 1, 0, 0, 1, 0, 0, 1, 0, 0, 1, 0, 0, 1, 0, 0, 1, 0, 0, 1, 0, 0, 1, 0, 0, 1, 0, 0, 1, 0, 0, 1, 0, 0, 1, 0, 0, 1, 0, 0, 1, 0, 0, 1, 0, 0, 1, 0, 0, 1, 0, 0, 1, 0, 0, 1, 0, 0, 1, 0, 0, 1, 0, 0, 1, 0, 0, 1, 0, 0, 1, 0, 0, 1, 0, 0, 0, 0, 0, 0, 1, 0, 0, 0, 0, 1, 0, 0, 1, 1, 0, 0, 0, 0, 0, 0, 0, 0, 0, 0, 0, 0, 0, 0, 0, 0, 0, 0, 0, 0, 0, 0, 0, 0, 0, 0, 0, 0, 0, 0, 0, 0, 0, 0, 0, 0, 0, 0, 0, 0, 0, 0, 0, 0, 0, 0, 0, 0, 0, 0, 0, 0, 0, 0, 0, 0, 0, 0, 0, 0, 0, 0, 0, 0, 2, 0, 0, 0, 0, 0, 0, 0, 0, 0, 0, 0, 0, 0, 0, 0, 0, 0, 0, 0, 0, 0, 0, 0, 0, 0, 0, 0, 0, 0, 0, 0, 1, 0, 0, 1, 0, 0, 1, 0, 0, 1, 0, 0, 1, 0, 0, 1, 0, 0, 1, 0, 0, 1, 0, 0, 1, 0, 0, 1, 0, 0, 1, 0, 0, 1, 0, 0, 1, 0, 0, 1, 0, 0, 1, 0, 0, 1, 0, 0, 1, 0, 0, 1, 0, 0, 1, 0, 0, 1, 0, 0, 1, 0, 0, 1, 0, 0, 1, 0, 0, 1, 0, 0, 1, 0, 0, 1, 0, 0, 1, 0, 0, 1, 0, 0, 0, 0, 0, 0, 1, 0, 0, 0, 0, 1, 0, 0, 1, 1, 0, 0, 0, 0, 0, 0, 0, 0, 0, 0, 0, 0, 0, 0, 0, 0, 0, 0, 0, 0, 0, 0, 0, 0, 0, 0, 0, 0, 0, 0, 0, 0, 0, 0, 0, 0, 0, 0, 0, 0, 0, 0, 0, 0, 0, 0, 0, 0, 0, 0, 0, 0, 0, 0, 0, 0, 0, 0, 0, 0, 0, 0, 0, 0, 2, 0, 0, 0, 0, 0, 0, 0, 0, 0, 0, 0, 0, 0, 0, 0, 0, 0, 0, 0, 0, 0, 0, 0, 0, 0, 0, 0, 0, 0, 0, 0, 0, 0, 0, 0, 0, 0, 0, 0, 0, 0, 0, 0, 0, 0, 0, 0, 0, 0, 0, 0, 0, 0, 0, 0])
me_cylinder.materials.append(mat_basecolor)
me_cylinder.materials.append(mat_cannonaccent)
me_cylinder.materials.append(mat_insidecannon)
me_cylinder.use_remesh_preserve_volume = False
me_cylinder.use_remesh_preserve_attributes = False
me_cylinder.use_mirror_vertex_groups = False
me_cylinder.update()

# ---- objects
ob_cylinder = bpy.data.objects.new('Cylinder', me_cylinder)

# ---- transforms, parenting, visibility, modifiers, constraints
ob_cylinder.location = (0.0, 0.0, 0.0)
ob_cylinder.scale = (2.228, 2.228, 0.3131)
ob_cylinder.lineart.crease_threshold = 0.0

# ---- collection membership
col_collection_1.objects.link(ob_cylinder)

# ---- scene / render settings (as saved in the file)
scene.frame_start = 1; scene.frame_end = 250; scene.frame_set(1)
scene.render.engine = 'BLENDER_EEVEE_NEXT'
scene.render.image_settings.color_mode = 'RGB'
scene.render.image_settings.compression = 90
scene.render.resolution_percentage = 50
scene.render.dither_intensity = 0.0
scene.cycles.use_denoising = False
scene.cycles.samples = 10
scene.cycles.sampling_pattern = 'TABULATED_SOBOL'
scene.cycles.light_sampling_threshold = 0.0
scene.cycles.use_adaptive_sampling = False
scene.cycles.use_light_tree = False
scene.cycles.blur_glossy = 0.0
scene.cycles.volume_bounces = 1
scene.cycles.pixel_filter_type = 'GAUSSIAN'
scene.cycles.sample_clamp_indirect = 0.0
scene.view_settings.view_transform = 'Standard'
bpy.context.view_layer.update()

# ---- added for rendering (the .blend has no active camera and no usable light): camera, sun
cam_auto = bpy.data.cameras.new('AutoCamera')
cam_auto.lens = 50.0
cam_auto.sensor_width = 36.0
cam_auto.clip_end = 1000.0
ob_auto_camera = bpy.data.objects.new('AutoCamera', cam_auto)
scene.collection.objects.link(ob_auto_camera)
ob_auto_camera.location = (14.3004, -13.283, 13.316)
ob_auto_camera.rotation_euler = (1.09748, -7.21219e-08, 0.694738)
scene.camera = ob_auto_camera
light_auto_sun = bpy.data.lights.new('AutoSun', 'SUN')
light_auto_sun.energy = 3.0
light_auto_sun.angle = 0.0523599
ob_auto_sun = bpy.data.objects.new('AutoSun', light_auto_sun)
scene.collection.objects.link(ob_auto_sun)
ob_auto_sun.rotation_euler = (0.872665, 0.174533, 0.523599)
bpy.context.view_layer.update()
